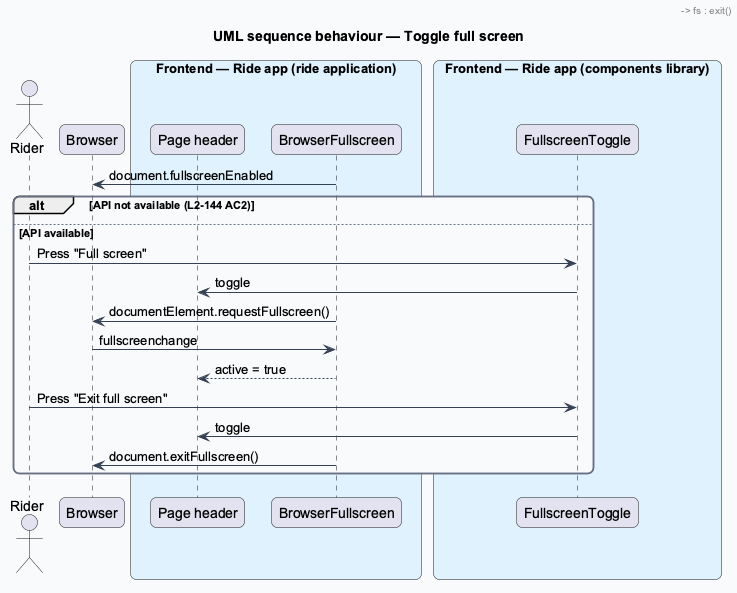

The diagram above was rendered by PlantUML. Its source (embedded in the PNG):
@startuml
title UML sequence behaviour — Toggle full screen
skinparam backgroundColor #FFFFFF
skinparam shadowing false
skinparam roundcorner 12
skinparam defaultFontName Arial
skinparam ArrowColor #344054
skinparam rectangle {
  BorderColor #344054
  FontColor #101828
}
skinparam package {
  BorderColor #667085
  FontColor #101828
  BackgroundColor #F9FAFB
}
actor "Rider" as actor
participant "Browser" as browser
box "Frontend — Ride app (ride application)" #E0F2FE
  participant "Page header" as header
  participant "BrowserFullscreen" as fs
end box
box "Frontend — Ride app (components library)" #E0F2FE
  participant "FullscreenToggle" as toggle
end box
header -> fs : available()
fs -> browser : document.fullscreenEnabled
alt API not available (L2-144 AC2)
  header -> header : Render no toggle
else API available
  header -> toggle : Render with active = false, label "Full screen"
  actor -> toggle : Press "Full screen"
  toggle -> header : toggle
  header -> fs : enter()
  fs -> browser : documentElement.requestFullscreen()
  browser -> fs : fullscreenchange
  fs --> header : active = true
  header -> toggle : active = true, label "Exit full screen" (L2-144 AC1)
  actor -> toggle : Press "Exit full screen"
  toggle -> header : toggle
  header -> fs : exit()
  fs -> browser : document.exitFullscreen()
end
@enduml